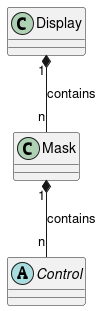

The diagram above was rendered by PlantUML. Its source (embedded in the PNG):
@startuml
class Display {
}

class Mask {
}

abstract class Control {
}

Display "1" *-- "n" Mask : contains
Mask "1" *-- "n" Control : contains
@enduml